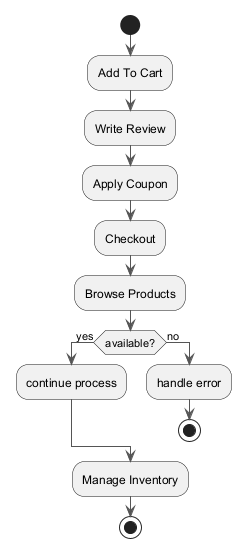

The diagram above was rendered by PlantUML. Its source (embedded in the PNG):
@startuml
skinparam backgroundColor #FFFFFF
skinparam classBackgroundColor #F1F8E9
skinparam classBorderColor #33691E
skinparam ArrowColor #555555
start
:Add To Cart;
:Write Review;
:Apply Coupon;
:Checkout;
:Browse Products;
if (available?) then (yes)
:continue process;
else (no)
:handle error;
stop
endif
:Manage Inventory;
stop
@enduml